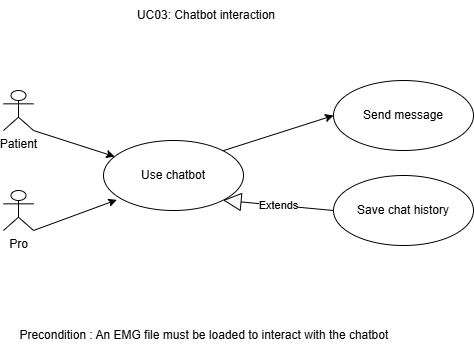

The diagram above was exported from draw.io. Its source (the exported page's mxGraphModel, read from the mxfile embedded in the PNG):
<mxGraphModel dx="786" dy="531" grid="1" gridSize="10" guides="1" tooltips="1" connect="1" arrows="1" fold="1" page="1" pageScale="1" pageWidth="827" pageHeight="1169" math="0" shadow="0">
  <root>
    <mxCell id="0" />
    <mxCell id="1" parent="0" />
    <mxCell id="xcfdJx6KN-86GAPqnTw1-7" style="edgeStyle=none;rounded=0;orthogonalLoop=1;jettySize=auto;html=1;exitX=1;exitY=1;exitDx=0;exitDy=0;exitPerimeter=0;" edge="1" parent="1" source="xcfdJx6KN-86GAPqnTw1-1" target="xcfdJx6KN-86GAPqnTw1-3">
      <mxGeometry relative="1" as="geometry" />
    </mxCell>
    <mxCell id="xcfdJx6KN-86GAPqnTw1-1" value="Patient" style="shape=umlActor;verticalLabelPosition=bottom;verticalAlign=top;html=1;" vertex="1" parent="1">
      <mxGeometry x="30" y="160" width="30" height="40" as="geometry" />
    </mxCell>
    <mxCell id="xcfdJx6KN-86GAPqnTw1-2" value="Pro" style="shape=umlActor;verticalLabelPosition=bottom;verticalAlign=top;html=1;" vertex="1" parent="1">
      <mxGeometry x="30" y="260" width="30" height="40" as="geometry" />
    </mxCell>
    <mxCell id="xcfdJx6KN-86GAPqnTw1-12" style="edgeStyle=none;rounded=0;orthogonalLoop=1;jettySize=auto;html=1;exitX=1;exitY=0;exitDx=0;exitDy=0;entryX=0;entryY=0.5;entryDx=0;entryDy=0;" edge="1" parent="1" source="xcfdJx6KN-86GAPqnTw1-3" target="xcfdJx6KN-86GAPqnTw1-8">
      <mxGeometry relative="1" as="geometry" />
    </mxCell>
    <mxCell id="xcfdJx6KN-86GAPqnTw1-3" value="Use chatbot" style="ellipse;whiteSpace=wrap;html=1;" vertex="1" parent="1">
      <mxGeometry x="130" y="210" width="140" height="70" as="geometry" />
    </mxCell>
    <mxCell id="xcfdJx6KN-86GAPqnTw1-4" value="UC03: Chatbot interaction" style="text;strokeColor=none;align=center;fillColor=none;html=1;verticalAlign=middle;whiteSpace=wrap;rounded=0;" vertex="1" parent="1">
      <mxGeometry x="67.5" y="70" width="330" height="30" as="geometry" />
    </mxCell>
    <mxCell id="xcfdJx6KN-86GAPqnTw1-5" value="Precondition : An EMG file must be loaded to interact with the chatbot&amp;nbsp;" style="text;strokeColor=none;align=center;fillColor=none;html=1;verticalAlign=middle;whiteSpace=wrap;rounded=0;" vertex="1" parent="1">
      <mxGeometry x="40" y="390" width="385" height="30" as="geometry" />
    </mxCell>
    <mxCell id="xcfdJx6KN-86GAPqnTw1-6" style="edgeStyle=none;rounded=0;orthogonalLoop=1;jettySize=auto;html=1;exitX=1;exitY=1;exitDx=0;exitDy=0;exitPerimeter=0;entryX=0.095;entryY=0.848;entryDx=0;entryDy=0;entryPerimeter=0;" edge="1" parent="1" source="xcfdJx6KN-86GAPqnTw1-2" target="xcfdJx6KN-86GAPqnTw1-3">
      <mxGeometry relative="1" as="geometry" />
    </mxCell>
    <mxCell id="xcfdJx6KN-86GAPqnTw1-8" value="Send message" style="ellipse;whiteSpace=wrap;html=1;" vertex="1" parent="1">
      <mxGeometry x="360" y="150" width="140" height="70" as="geometry" />
    </mxCell>
    <mxCell id="xcfdJx6KN-86GAPqnTw1-9" value="Save chat history" style="ellipse;whiteSpace=wrap;html=1;" vertex="1" parent="1">
      <mxGeometry x="360" y="245" width="140" height="70" as="geometry" />
    </mxCell>
    <mxCell id="xcfdJx6KN-86GAPqnTw1-10" value="Extends" style="endArrow=block;endSize=16;endFill=0;html=1;rounded=0;entryX=1;entryY=1;entryDx=0;entryDy=0;" edge="1" parent="1" target="xcfdJx6KN-86GAPqnTw1-3">
      <mxGeometry width="160" relative="1" as="geometry">
        <mxPoint x="360" y="280" as="sourcePoint" />
        <mxPoint x="450" y="280" as="targetPoint" />
      </mxGeometry>
    </mxCell>
  </root>
</mxGraphModel>